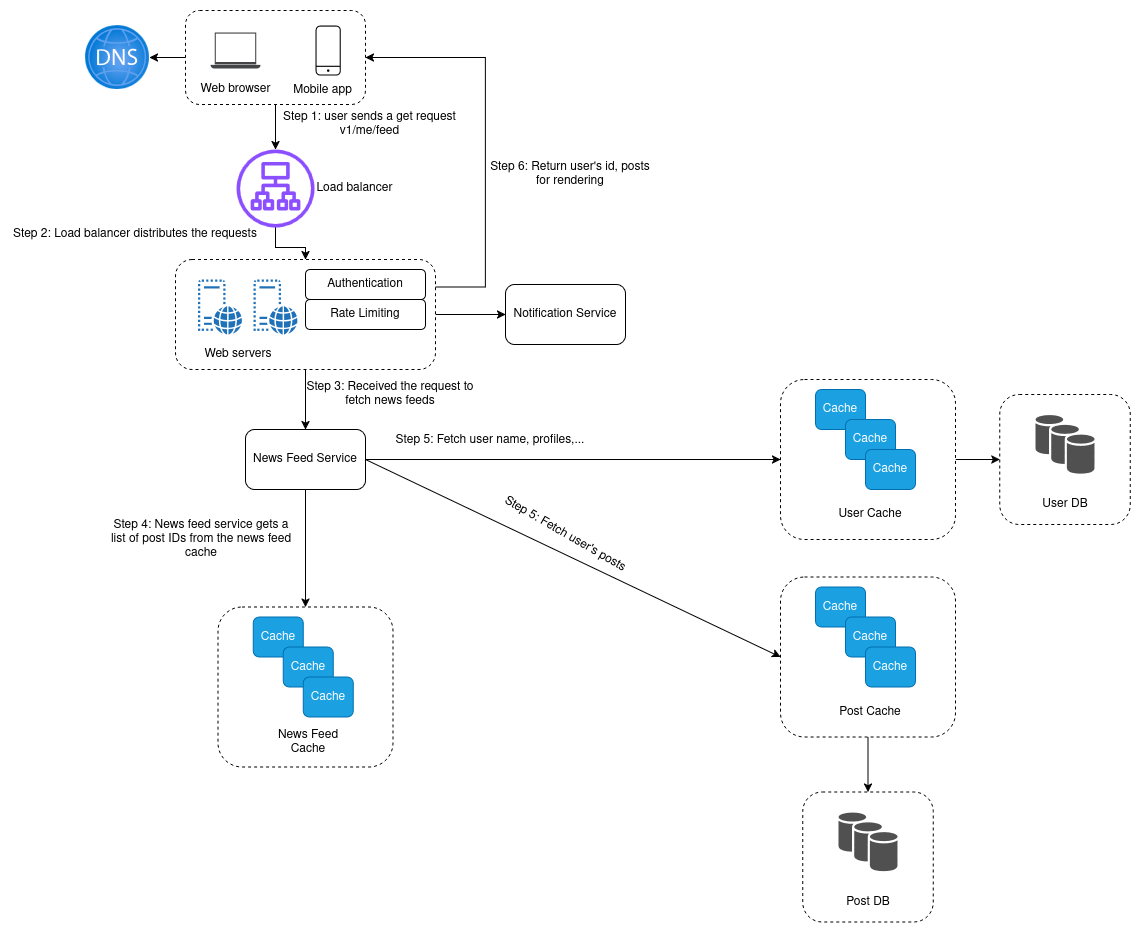

The diagram above was exported from draw.io. Its source (the exported page's mxGraphModel, read from the mxfile embedded in the PNG):
<mxGraphModel dx="1358" dy="763" grid="1" gridSize="10" guides="1" tooltips="1" connect="1" arrows="1" fold="1" page="1" pageScale="1" pageWidth="850" pageHeight="1100" math="0" shadow="0">
  <root>
    <mxCell id="0" />
    <mxCell id="1" parent="0" />
    <mxCell id="Ak06c8CVFYhIIDF1MuHK-2" value="" style="rounded=1;whiteSpace=wrap;html=1;dashed=1;" parent="1" vertex="1">
      <mxGeometry x="1094.25" y="475" width="130.5" height="130" as="geometry" />
    </mxCell>
    <mxCell id="Ak06c8CVFYhIIDF1MuHK-3" style="edgeStyle=orthogonalEdgeStyle;rounded=0;orthogonalLoop=1;jettySize=auto;html=1;exitX=1;exitY=0.5;exitDx=0;exitDy=0;entryX=0;entryY=0.5;entryDx=0;entryDy=0;" parent="1" source="Ak06c8CVFYhIIDF1MuHK-4" target="Ak06c8CVFYhIIDF1MuHK-2" edge="1">
      <mxGeometry relative="1" as="geometry" />
    </mxCell>
    <mxCell id="Ak06c8CVFYhIIDF1MuHK-4" value="" style="rounded=1;whiteSpace=wrap;html=1;dashed=1;" parent="1" vertex="1">
      <mxGeometry x="875" y="460" width="175" height="160" as="geometry" />
    </mxCell>
    <mxCell id="Ak06c8CVFYhIIDF1MuHK-5" style="edgeStyle=orthogonalEdgeStyle;rounded=0;orthogonalLoop=1;jettySize=auto;html=1;exitX=1;exitY=0.5;exitDx=0;exitDy=0;entryX=0;entryY=0.5;entryDx=0;entryDy=0;" parent="1" source="Ak06c8CVFYhIIDF1MuHK-8" target="Ak06c8CVFYhIIDF1MuHK-25" edge="1">
      <mxGeometry relative="1" as="geometry" />
    </mxCell>
    <mxCell id="Ak06c8CVFYhIIDF1MuHK-7" style="edgeStyle=orthogonalEdgeStyle;rounded=0;orthogonalLoop=1;jettySize=auto;html=1;exitX=0.5;exitY=1;exitDx=0;exitDy=0;entryX=0.5;entryY=0;entryDx=0;entryDy=0;" parent="1" source="Ak06c8CVFYhIIDF1MuHK-8" target="Ak06c8CVFYhIIDF1MuHK-29" edge="1">
      <mxGeometry relative="1" as="geometry" />
    </mxCell>
    <mxCell id="Ak06c8CVFYhIIDF1MuHK-78" style="edgeStyle=orthogonalEdgeStyle;rounded=0;orthogonalLoop=1;jettySize=auto;html=1;exitX=1;exitY=0.25;exitDx=0;exitDy=0;entryX=1;entryY=0.5;entryDx=0;entryDy=0;" parent="1" source="Ak06c8CVFYhIIDF1MuHK-8" target="Ak06c8CVFYhIIDF1MuHK-10" edge="1">
      <mxGeometry relative="1" as="geometry">
        <Array as="points">
          <mxPoint x="580" y="367" />
          <mxPoint x="580" y="138" />
        </Array>
      </mxGeometry>
    </mxCell>
    <mxCell id="Ak06c8CVFYhIIDF1MuHK-8" value="" style="rounded=1;whiteSpace=wrap;html=1;dashed=1;" parent="1" vertex="1">
      <mxGeometry x="270" y="340" width="260" height="110" as="geometry" />
    </mxCell>
    <mxCell id="Ak06c8CVFYhIIDF1MuHK-9" style="edgeStyle=orthogonalEdgeStyle;rounded=0;orthogonalLoop=1;jettySize=auto;html=1;exitX=0;exitY=0.5;exitDx=0;exitDy=0;" parent="1" source="Ak06c8CVFYhIIDF1MuHK-10" target="Ak06c8CVFYhIIDF1MuHK-13" edge="1">
      <mxGeometry relative="1" as="geometry" />
    </mxCell>
    <mxCell id="Ak06c8CVFYhIIDF1MuHK-10" value="" style="rounded=1;whiteSpace=wrap;html=1;dashed=1;" parent="1" vertex="1">
      <mxGeometry x="280" y="91" width="180" height="94" as="geometry" />
    </mxCell>
    <mxCell id="Ak06c8CVFYhIIDF1MuHK-11" value="" style="sketch=0;pointerEvents=1;shadow=0;dashed=0;html=1;strokeColor=none;fillColor=#434445;aspect=fixed;labelPosition=center;verticalLabelPosition=bottom;verticalAlign=top;align=center;outlineConnect=0;shape=mxgraph.vvd.laptop;" parent="1" vertex="1">
      <mxGeometry x="305" y="113" width="50" height="36" as="geometry" />
    </mxCell>
    <mxCell id="Ak06c8CVFYhIIDF1MuHK-12" value="" style="sketch=0;verticalLabelPosition=bottom;sketch=0;aspect=fixed;html=1;verticalAlign=top;strokeColor=none;fillColor=#000000;align=center;outlineConnect=0;pointerEvents=1;shape=mxgraph.citrix2.mobile;" parent="1" vertex="1">
      <mxGeometry x="410" y="106" width="25.255" height="50" as="geometry" />
    </mxCell>
    <mxCell id="Ak06c8CVFYhIIDF1MuHK-13" value="" style="image;aspect=fixed;html=1;points=[];align=center;fontSize=12;image=img/lib/azure2/networking/DNS_Zones.svg;" parent="1" vertex="1">
      <mxGeometry x="180" y="106" width="64" height="64" as="geometry" />
    </mxCell>
    <mxCell id="Ak06c8CVFYhIIDF1MuHK-14" style="edgeStyle=orthogonalEdgeStyle;rounded=0;orthogonalLoop=1;jettySize=auto;html=1;exitX=0.5;exitY=1;exitDx=0;exitDy=0;" parent="1" source="Ak06c8CVFYhIIDF1MuHK-10" target="Ak06c8CVFYhIIDF1MuHK-17" edge="1">
      <mxGeometry relative="1" as="geometry" />
    </mxCell>
    <mxCell id="Ak06c8CVFYhIIDF1MuHK-15" value="Web browser" style="text;html=1;align=center;verticalAlign=middle;whiteSpace=wrap;rounded=0;" parent="1" vertex="1">
      <mxGeometry x="292.5" y="155" width="75" height="30" as="geometry" />
    </mxCell>
    <mxCell id="Ak06c8CVFYhIIDF1MuHK-16" value="Mobile app" style="text;html=1;align=center;verticalAlign=middle;whiteSpace=wrap;rounded=0;" parent="1" vertex="1">
      <mxGeometry x="380" y="156" width="75" height="30" as="geometry" />
    </mxCell>
    <mxCell id="Ak06c8CVFYhIIDF1MuHK-69" style="edgeStyle=orthogonalEdgeStyle;rounded=0;orthogonalLoop=1;jettySize=auto;html=1;entryX=0.5;entryY=0;entryDx=0;entryDy=0;" parent="1" source="Ak06c8CVFYhIIDF1MuHK-17" target="Ak06c8CVFYhIIDF1MuHK-8" edge="1">
      <mxGeometry relative="1" as="geometry" />
    </mxCell>
    <mxCell id="Ak06c8CVFYhIIDF1MuHK-17" value="" style="sketch=0;outlineConnect=0;fontColor=#232F3E;gradientColor=none;fillColor=#8C4FFF;strokeColor=none;dashed=0;verticalLabelPosition=bottom;verticalAlign=top;align=center;html=1;fontSize=12;fontStyle=0;aspect=fixed;pointerEvents=1;shape=mxgraph.aws4.application_load_balancer;" parent="1" vertex="1">
      <mxGeometry x="331" y="230" width="78" height="78" as="geometry" />
    </mxCell>
    <mxCell id="Ak06c8CVFYhIIDF1MuHK-18" value="Load balancer" style="text;html=1;align=center;verticalAlign=middle;whiteSpace=wrap;rounded=0;" parent="1" vertex="1">
      <mxGeometry x="409" y="254" width="81" height="30" as="geometry" />
    </mxCell>
    <mxCell id="Ak06c8CVFYhIIDF1MuHK-19" value="Step 1: user sends a get request v1/me/feed" style="text;html=1;align=center;verticalAlign=middle;whiteSpace=wrap;rounded=0;" parent="1" vertex="1">
      <mxGeometry x="369" y="190" width="191" height="30" as="geometry" />
    </mxCell>
    <mxCell id="Ak06c8CVFYhIIDF1MuHK-20" value="" style="sketch=0;pointerEvents=1;shadow=0;dashed=0;html=1;strokeColor=none;labelPosition=center;verticalLabelPosition=bottom;verticalAlign=top;outlineConnect=0;align=center;shape=mxgraph.office.servers.virtual_web_server;fillColor=#2072B8;" parent="1" vertex="1">
      <mxGeometry x="292.5" y="360" width="44" height="55" as="geometry" />
    </mxCell>
    <mxCell id="Ak06c8CVFYhIIDF1MuHK-21" value="" style="sketch=0;pointerEvents=1;shadow=0;dashed=0;html=1;strokeColor=none;labelPosition=center;verticalLabelPosition=bottom;verticalAlign=top;outlineConnect=0;align=center;shape=mxgraph.office.servers.virtual_web_server;fillColor=#2072B8;" parent="1" vertex="1">
      <mxGeometry x="348" y="360" width="44" height="55" as="geometry" />
    </mxCell>
    <mxCell id="Ak06c8CVFYhIIDF1MuHK-22" value="Web servers" style="text;html=1;align=center;verticalAlign=middle;whiteSpace=wrap;rounded=0;" parent="1" vertex="1">
      <mxGeometry x="292.5" y="420" width="80" height="30" as="geometry" />
    </mxCell>
    <mxCell id="Ak06c8CVFYhIIDF1MuHK-23" value="Authentication" style="rounded=1;whiteSpace=wrap;html=1;" parent="1" vertex="1">
      <mxGeometry x="400" y="350" width="120" height="30" as="geometry" />
    </mxCell>
    <mxCell id="Ak06c8CVFYhIIDF1MuHK-24" value="Rate Limiting" style="rounded=1;whiteSpace=wrap;html=1;" parent="1" vertex="1">
      <mxGeometry x="400" y="380" width="120" height="30" as="geometry" />
    </mxCell>
    <mxCell id="Ak06c8CVFYhIIDF1MuHK-25" value="Notification Service" style="rounded=1;whiteSpace=wrap;html=1;" parent="1" vertex="1">
      <mxGeometry x="600" y="365" width="120" height="60" as="geometry" />
    </mxCell>
    <mxCell id="Ak06c8CVFYhIIDF1MuHK-28" style="edgeStyle=orthogonalEdgeStyle;rounded=0;orthogonalLoop=1;jettySize=auto;html=1;exitX=0.5;exitY=1;exitDx=0;exitDy=0;entryX=0.5;entryY=0;entryDx=0;entryDy=0;" parent="1" source="Ak06c8CVFYhIIDF1MuHK-29" target="Ak06c8CVFYhIIDF1MuHK-63" edge="1">
      <mxGeometry relative="1" as="geometry">
        <mxPoint x="400" y="615" as="targetPoint" />
      </mxGeometry>
    </mxCell>
    <mxCell id="Ak06c8CVFYhIIDF1MuHK-70" style="edgeStyle=orthogonalEdgeStyle;rounded=0;orthogonalLoop=1;jettySize=auto;html=1;exitX=1;exitY=0.5;exitDx=0;exitDy=0;entryX=0;entryY=0.5;entryDx=0;entryDy=0;" parent="1" source="Ak06c8CVFYhIIDF1MuHK-29" target="Ak06c8CVFYhIIDF1MuHK-4" edge="1">
      <mxGeometry relative="1" as="geometry" />
    </mxCell>
    <mxCell id="Ak06c8CVFYhIIDF1MuHK-29" value="News Feed Service" style="rounded=1;whiteSpace=wrap;html=1;" parent="1" vertex="1">
      <mxGeometry x="340" y="510" width="120" height="60" as="geometry" />
    </mxCell>
    <mxCell id="Ak06c8CVFYhIIDF1MuHK-33" value="Cache" style="rounded=1;whiteSpace=wrap;html=1;fillColor=#1ba1e2;fontColor=#ffffff;strokeColor=#006EAF;" parent="1" vertex="1">
      <mxGeometry x="910" y="470" width="50" height="40" as="geometry" />
    </mxCell>
    <mxCell id="Ak06c8CVFYhIIDF1MuHK-34" value="Cache" style="rounded=1;whiteSpace=wrap;html=1;fillColor=#1ba1e2;fontColor=#ffffff;strokeColor=#006EAF;" parent="1" vertex="1">
      <mxGeometry x="940" y="500" width="50" height="40" as="geometry" />
    </mxCell>
    <mxCell id="Ak06c8CVFYhIIDF1MuHK-35" value="Cache" style="rounded=1;whiteSpace=wrap;html=1;fillColor=#1ba1e2;fontColor=#ffffff;strokeColor=#006EAF;" parent="1" vertex="1">
      <mxGeometry x="960" y="530" width="50" height="40" as="geometry" />
    </mxCell>
    <mxCell id="Ak06c8CVFYhIIDF1MuHK-38" value="" style="sketch=0;shadow=0;dashed=0;html=1;strokeColor=none;fillColor=#505050;labelPosition=center;verticalLabelPosition=bottom;verticalAlign=top;outlineConnect=0;align=center;shape=mxgraph.office.databases.database_availability_group;" parent="1" vertex="1">
      <mxGeometry x="1130" y="495.5" width="59" height="59" as="geometry" />
    </mxCell>
    <mxCell id="Ak06c8CVFYhIIDF1MuHK-39" value="User Cache" style="text;html=1;align=center;verticalAlign=middle;whiteSpace=wrap;rounded=0;" parent="1" vertex="1">
      <mxGeometry x="930" y="580" width="70" height="30" as="geometry" />
    </mxCell>
    <mxCell id="Ak06c8CVFYhIIDF1MuHK-40" value="User DB" style="text;html=1;align=center;verticalAlign=middle;whiteSpace=wrap;rounded=0;" parent="1" vertex="1">
      <mxGeometry x="1124.5" y="570" width="70" height="30" as="geometry" />
    </mxCell>
    <mxCell id="Ak06c8CVFYhIIDF1MuHK-41" style="edgeStyle=orthogonalEdgeStyle;rounded=0;orthogonalLoop=1;jettySize=auto;html=1;exitX=0.5;exitY=1;exitDx=0;exitDy=0;entryX=0.5;entryY=0;entryDx=0;entryDy=0;" parent="1" source="Ak06c8CVFYhIIDF1MuHK-42" target="Ak06c8CVFYhIIDF1MuHK-47" edge="1">
      <mxGeometry relative="1" as="geometry" />
    </mxCell>
    <mxCell id="Ak06c8CVFYhIIDF1MuHK-42" value="" style="rounded=1;whiteSpace=wrap;html=1;dashed=1;" parent="1" vertex="1">
      <mxGeometry x="875" y="657.5" width="175" height="160" as="geometry" />
    </mxCell>
    <mxCell id="Ak06c8CVFYhIIDF1MuHK-43" value="Cache" style="rounded=1;whiteSpace=wrap;html=1;fillColor=#1ba1e2;fontColor=#ffffff;strokeColor=#006EAF;" parent="1" vertex="1">
      <mxGeometry x="910" y="667.5" width="50" height="40" as="geometry" />
    </mxCell>
    <mxCell id="Ak06c8CVFYhIIDF1MuHK-44" value="Cache" style="rounded=1;whiteSpace=wrap;html=1;fillColor=#1ba1e2;fontColor=#ffffff;strokeColor=#006EAF;" parent="1" vertex="1">
      <mxGeometry x="940" y="697.5" width="50" height="40" as="geometry" />
    </mxCell>
    <mxCell id="Ak06c8CVFYhIIDF1MuHK-45" value="Cache" style="rounded=1;whiteSpace=wrap;html=1;fillColor=#1ba1e2;fontColor=#ffffff;strokeColor=#006EAF;" parent="1" vertex="1">
      <mxGeometry x="960" y="727.5" width="50" height="40" as="geometry" />
    </mxCell>
    <mxCell id="Ak06c8CVFYhIIDF1MuHK-46" value="Post Cache" style="text;html=1;align=center;verticalAlign=middle;whiteSpace=wrap;rounded=0;" parent="1" vertex="1">
      <mxGeometry x="930" y="777.5" width="70" height="30" as="geometry" />
    </mxCell>
    <mxCell id="Ak06c8CVFYhIIDF1MuHK-47" value="" style="rounded=1;whiteSpace=wrap;html=1;dashed=1;" parent="1" vertex="1">
      <mxGeometry x="897.25" y="872.5" width="130.5" height="130" as="geometry" />
    </mxCell>
    <mxCell id="Ak06c8CVFYhIIDF1MuHK-48" value="" style="sketch=0;shadow=0;dashed=0;html=1;strokeColor=none;fillColor=#505050;labelPosition=center;verticalLabelPosition=bottom;verticalAlign=top;outlineConnect=0;align=center;shape=mxgraph.office.databases.database_availability_group;" parent="1" vertex="1">
      <mxGeometry x="933" y="893" width="59" height="59" as="geometry" />
    </mxCell>
    <mxCell id="Ak06c8CVFYhIIDF1MuHK-49" value="Post DB" style="text;html=1;align=center;verticalAlign=middle;whiteSpace=wrap;rounded=0;" parent="1" vertex="1">
      <mxGeometry x="927.5" y="967.5" width="70" height="30" as="geometry" />
    </mxCell>
    <mxCell id="Ak06c8CVFYhIIDF1MuHK-63" value="" style="rounded=1;whiteSpace=wrap;html=1;dashed=1;" parent="1" vertex="1">
      <mxGeometry x="312.5" y="687.5" width="175" height="160" as="geometry" />
    </mxCell>
    <mxCell id="Ak06c8CVFYhIIDF1MuHK-64" value="Cache" style="rounded=1;whiteSpace=wrap;html=1;fillColor=#1ba1e2;fontColor=#ffffff;strokeColor=#006EAF;" parent="1" vertex="1">
      <mxGeometry x="347.76" y="697.5" width="50" height="40" as="geometry" />
    </mxCell>
    <mxCell id="Ak06c8CVFYhIIDF1MuHK-65" value="Cache" style="rounded=1;whiteSpace=wrap;html=1;fillColor=#1ba1e2;fontColor=#ffffff;strokeColor=#006EAF;" parent="1" vertex="1">
      <mxGeometry x="377.76" y="727.5" width="50" height="40" as="geometry" />
    </mxCell>
    <mxCell id="Ak06c8CVFYhIIDF1MuHK-66" value="Cache" style="rounded=1;whiteSpace=wrap;html=1;fillColor=#1ba1e2;fontColor=#ffffff;strokeColor=#006EAF;" parent="1" vertex="1">
      <mxGeometry x="397.76" y="757.5" width="50" height="40" as="geometry" />
    </mxCell>
    <mxCell id="Ak06c8CVFYhIIDF1MuHK-67" value="News Feed Cache" style="text;html=1;align=center;verticalAlign=middle;whiteSpace=wrap;rounded=0;" parent="1" vertex="1">
      <mxGeometry x="367.76" y="807.5" width="70" height="30" as="geometry" />
    </mxCell>
    <mxCell id="Ak06c8CVFYhIIDF1MuHK-71" value="" style="endArrow=classic;html=1;rounded=0;entryX=0;entryY=0.5;entryDx=0;entryDy=0;exitX=1;exitY=0.5;exitDx=0;exitDy=0;" parent="1" source="Ak06c8CVFYhIIDF1MuHK-29" target="Ak06c8CVFYhIIDF1MuHK-42" edge="1">
      <mxGeometry width="50" height="50" relative="1" as="geometry">
        <mxPoint x="200" y="830" as="sourcePoint" />
        <mxPoint x="250" y="780" as="targetPoint" />
      </mxGeometry>
    </mxCell>
    <mxCell id="Ak06c8CVFYhIIDF1MuHK-73" value="Step 2: Load balancer distributes the requests" style="text;html=1;align=center;verticalAlign=middle;whiteSpace=wrap;rounded=0;" parent="1" vertex="1">
      <mxGeometry x="105" y="300" width="250" height="30" as="geometry" />
    </mxCell>
    <mxCell id="Ak06c8CVFYhIIDF1MuHK-74" value="Step 3: Received the request to fetch news feeds" style="text;html=1;align=center;verticalAlign=middle;whiteSpace=wrap;rounded=0;" parent="1" vertex="1">
      <mxGeometry x="400" y="460" width="170" height="30" as="geometry" />
    </mxCell>
    <mxCell id="Ak06c8CVFYhIIDF1MuHK-75" value="Step 4: News feed service gets a list of post IDs from the news feed cache" style="text;html=1;align=center;verticalAlign=middle;whiteSpace=wrap;rounded=0;" parent="1" vertex="1">
      <mxGeometry x="200" y="590" width="192" height="60" as="geometry" />
    </mxCell>
    <mxCell id="Ak06c8CVFYhIIDF1MuHK-76" value="Step 5: Fetch user name, profiles,..." style="text;html=1;align=center;verticalAlign=middle;whiteSpace=wrap;rounded=0;" parent="1" vertex="1">
      <mxGeometry x="470" y="505.5" width="230" height="30" as="geometry" />
    </mxCell>
    <mxCell id="Ak06c8CVFYhIIDF1MuHK-77" value="Step 5: Fetch user's posts" style="text;html=1;align=center;verticalAlign=middle;whiteSpace=wrap;rounded=0;rotation=30;" parent="1" vertex="1">
      <mxGeometry x="545" y="600" width="230" height="30" as="geometry" />
    </mxCell>
    <mxCell id="Ak06c8CVFYhIIDF1MuHK-80" value="Step 6: Return user's id, posts for rendering" style="text;html=1;align=center;verticalAlign=middle;whiteSpace=wrap;rounded=0;" parent="1" vertex="1">
      <mxGeometry x="580" y="240" width="170" height="30" as="geometry" />
    </mxCell>
  </root>
</mxGraphModel>